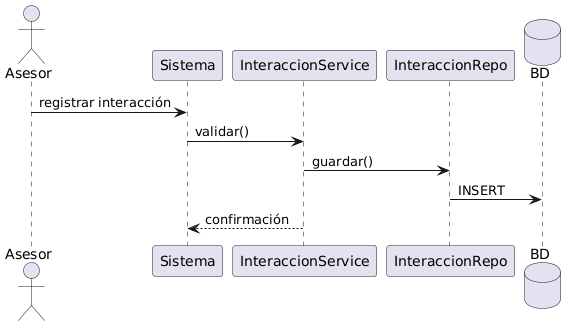

The diagram above was rendered by PlantUML. Its source (embedded in the PNG):
@startuml
actor Asesor
participant Sistema
participant InteraccionService
participant InteraccionRepo
database BD

Asesor -> Sistema: registrar interacción
Sistema -> InteraccionService: validar()

InteraccionService -> InteraccionRepo: guardar()
InteraccionRepo -> BD: INSERT

InteraccionService --> Sistema: confirmación
@enduml